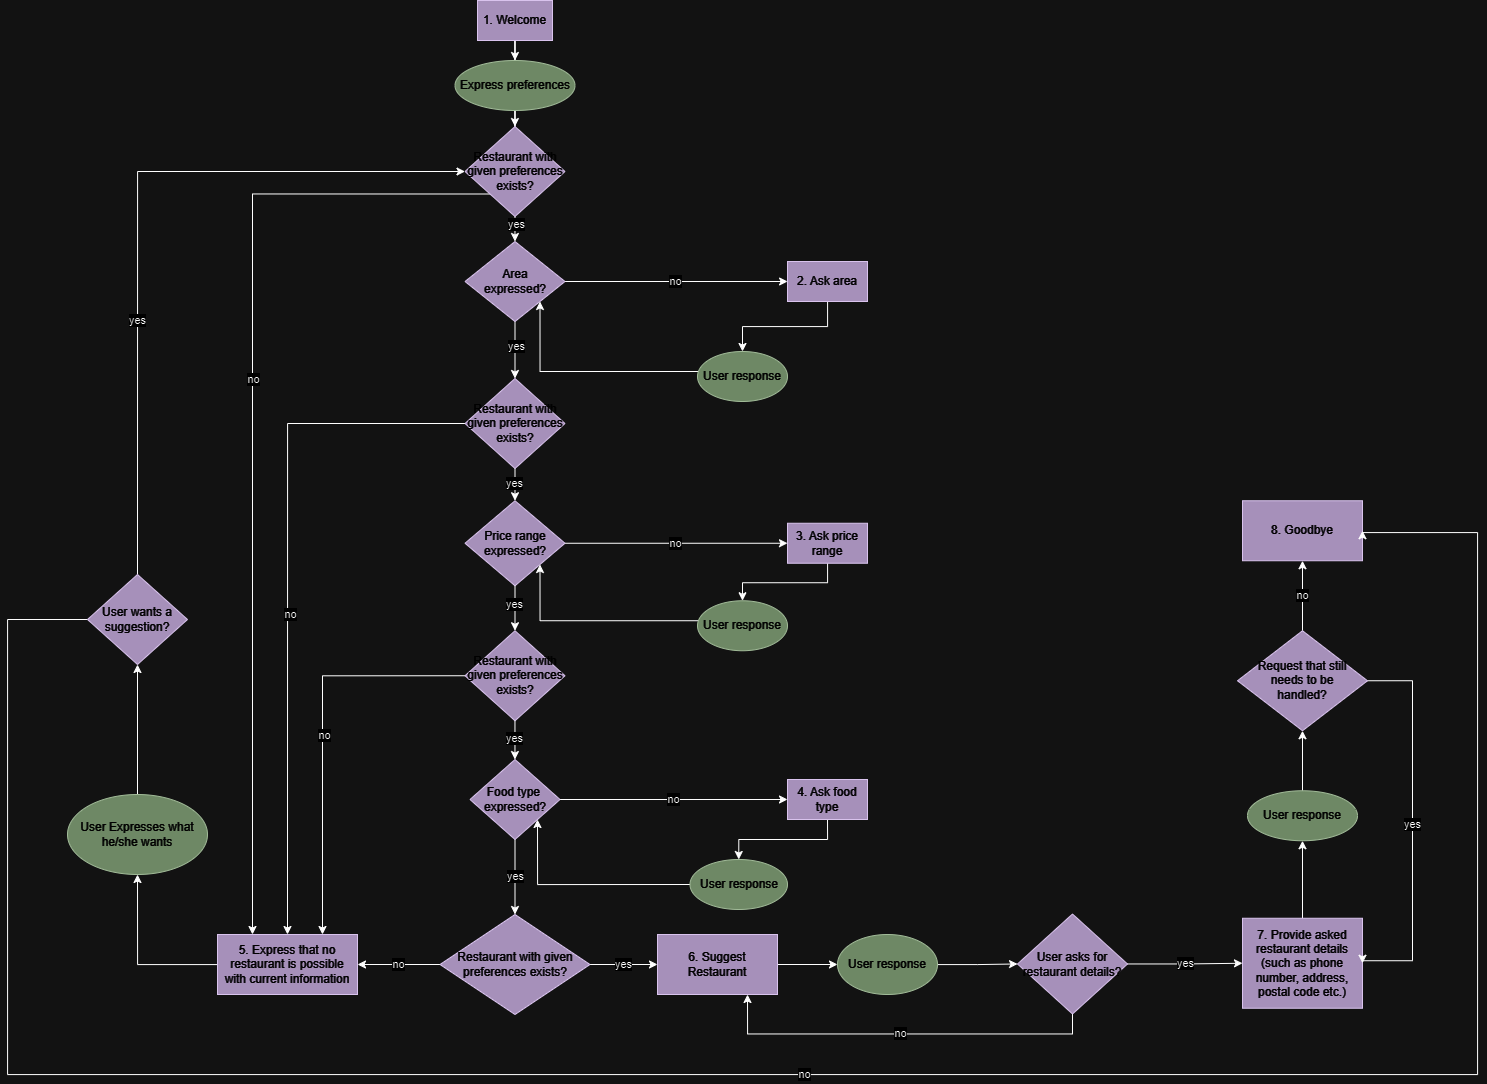

The diagram above was exported from draw.io. Its source (the exported page's mxGraphModel, read from the mxfile embedded in the PNG):
<mxGraphModel dx="2715" dy="945" grid="1" gridSize="10" guides="1" tooltips="1" connect="1" arrows="1" fold="1" page="1" pageScale="1" pageWidth="850" pageHeight="1100" math="0" shadow="0">
  <root>
    <mxCell id="0" />
    <mxCell id="1" parent="0" />
    <mxCell id="9emtBQFoJuCTRoUykFiL-3" style="edgeStyle=orthogonalEdgeStyle;rounded=0;orthogonalLoop=1;jettySize=auto;html=1;" parent="1" source="cFowtM8nGDFWOl0pQlT--1" target="9emtBQFoJuCTRoUykFiL-2" edge="1">
      <mxGeometry relative="1" as="geometry" />
    </mxCell>
    <mxCell id="cFowtM8nGDFWOl0pQlT--1" value="1. Welcome" style="rounded=0;whiteSpace=wrap;html=1;fillColor=#76608a;strokeColor=#432D57;fontColor=#ffffff;" parent="1" vertex="1">
      <mxGeometry x="-40" y="4" width="75" height="40" as="geometry" />
    </mxCell>
    <mxCell id="9emtBQFoJuCTRoUykFiL-29" style="edgeStyle=orthogonalEdgeStyle;rounded=0;orthogonalLoop=1;jettySize=auto;html=1;" parent="1" source="9emtBQFoJuCTRoUykFiL-1" target="9emtBQFoJuCTRoUykFiL-28" edge="1">
      <mxGeometry relative="1" as="geometry" />
    </mxCell>
    <mxCell id="9emtBQFoJuCTRoUykFiL-1" value="6. Suggest&lt;br&gt;Restaurant" style="rounded=0;whiteSpace=wrap;html=1;fillColor=#76608a;fontColor=#ffffff;strokeColor=#432D57;" parent="1" vertex="1">
      <mxGeometry x="140" y="938" width="120" height="60" as="geometry" />
    </mxCell>
    <mxCell id="NOw_XCwe5CAeWql_Ks_G-7" style="edgeStyle=orthogonalEdgeStyle;rounded=0;orthogonalLoop=1;jettySize=auto;html=1;exitX=0.5;exitY=1;exitDx=0;exitDy=0;" edge="1" parent="1" source="9emtBQFoJuCTRoUykFiL-2" target="NOw_XCwe5CAeWql_Ks_G-3">
      <mxGeometry relative="1" as="geometry" />
    </mxCell>
    <mxCell id="9emtBQFoJuCTRoUykFiL-2" value="Express preferences" style="ellipse;whiteSpace=wrap;html=1;fillColor=#6d8764;fontColor=#ffffff;strokeColor=#3A5431;" parent="1" vertex="1">
      <mxGeometry x="-62.5" y="64" width="120" height="50" as="geometry" />
    </mxCell>
    <mxCell id="9emtBQFoJuCTRoUykFiL-8" value="no" style="edgeStyle=orthogonalEdgeStyle;rounded=0;orthogonalLoop=1;jettySize=auto;html=1;entryX=0;entryY=0.5;entryDx=0;entryDy=0;" parent="1" source="9emtBQFoJuCTRoUykFiL-4" target="9emtBQFoJuCTRoUykFiL-9" edge="1">
      <mxGeometry relative="1" as="geometry">
        <mxPoint x="290" y="365" as="targetPoint" />
        <Array as="points">
          <mxPoint x="270" y="285" />
          <mxPoint x="270" y="285" />
        </Array>
      </mxGeometry>
    </mxCell>
    <mxCell id="NOw_XCwe5CAeWql_Ks_G-5" style="edgeStyle=orthogonalEdgeStyle;rounded=0;orthogonalLoop=1;jettySize=auto;html=1;exitX=0.5;exitY=1;exitDx=0;exitDy=0;" edge="1" parent="1" source="9emtBQFoJuCTRoUykFiL-4" target="SgVEHP1aC8Nxf148HGIK-3">
      <mxGeometry relative="1" as="geometry" />
    </mxCell>
    <mxCell id="NOw_XCwe5CAeWql_Ks_G-6" value="yes" style="edgeLabel;html=1;align=center;verticalAlign=middle;resizable=0;points=[];" vertex="1" connectable="0" parent="NOw_XCwe5CAeWql_Ks_G-5">
      <mxGeometry x="-0.1629" y="1" relative="1" as="geometry">
        <mxPoint as="offset" />
      </mxGeometry>
    </mxCell>
    <mxCell id="9emtBQFoJuCTRoUykFiL-4" value="Area&lt;br&gt;expressed?" style="rhombus;whiteSpace=wrap;html=1;fillColor=#76608a;fontColor=#ffffff;strokeColor=#432D57;" parent="1" vertex="1">
      <mxGeometry x="-52.5" y="245" width="100" height="80" as="geometry" />
    </mxCell>
    <mxCell id="9emtBQFoJuCTRoUykFiL-17" value="no" style="edgeStyle=orthogonalEdgeStyle;rounded=0;orthogonalLoop=1;jettySize=auto;html=1;" parent="1" source="9emtBQFoJuCTRoUykFiL-5" target="9emtBQFoJuCTRoUykFiL-15" edge="1">
      <mxGeometry relative="1" as="geometry" />
    </mxCell>
    <mxCell id="9emtBQFoJuCTRoUykFiL-5" value="Price range&lt;br&gt;expressed?" style="rhombus;whiteSpace=wrap;html=1;fillColor=#76608a;fontColor=#ffffff;strokeColor=#432D57;" parent="1" vertex="1">
      <mxGeometry x="-52.5" y="504.25" width="100" height="85" as="geometry" />
    </mxCell>
    <mxCell id="9emtBQFoJuCTRoUykFiL-23" value="no" style="edgeStyle=orthogonalEdgeStyle;rounded=0;orthogonalLoop=1;jettySize=auto;html=1;" parent="1" source="9emtBQFoJuCTRoUykFiL-6" target="9emtBQFoJuCTRoUykFiL-22" edge="1">
      <mxGeometry relative="1" as="geometry" />
    </mxCell>
    <mxCell id="9emtBQFoJuCTRoUykFiL-27" value="yes" style="edgeStyle=orthogonalEdgeStyle;rounded=0;orthogonalLoop=1;jettySize=auto;html=1;entryX=0.5;entryY=0;entryDx=0;entryDy=0;" parent="1" source="9emtBQFoJuCTRoUykFiL-6" target="9emtBQFoJuCTRoUykFiL-31" edge="1">
      <mxGeometry relative="1" as="geometry">
        <mxPoint x="200" y="728" as="targetPoint" />
      </mxGeometry>
    </mxCell>
    <mxCell id="9emtBQFoJuCTRoUykFiL-6" value="Food type&amp;nbsp;&lt;br&gt;expressed?" style="rhombus;whiteSpace=wrap;html=1;fillColor=#76608a;fontColor=#ffffff;strokeColor=#432D57;" parent="1" vertex="1">
      <mxGeometry x="-47.5" y="763" width="90" height="80" as="geometry" />
    </mxCell>
    <mxCell id="9emtBQFoJuCTRoUykFiL-12" style="edgeStyle=orthogonalEdgeStyle;rounded=0;orthogonalLoop=1;jettySize=auto;html=1;entryX=0.5;entryY=0;entryDx=0;entryDy=0;" parent="1" source="9emtBQFoJuCTRoUykFiL-9" target="9emtBQFoJuCTRoUykFiL-11" edge="1">
      <mxGeometry relative="1" as="geometry" />
    </mxCell>
    <mxCell id="9emtBQFoJuCTRoUykFiL-9" value="2. Ask area" style="rounded=0;whiteSpace=wrap;html=1;fillColor=#76608a;fontColor=#ffffff;strokeColor=#432D57;" parent="1" vertex="1">
      <mxGeometry x="270" y="265" width="80" height="40" as="geometry" />
    </mxCell>
    <mxCell id="9emtBQFoJuCTRoUykFiL-14" style="edgeStyle=orthogonalEdgeStyle;rounded=0;orthogonalLoop=1;jettySize=auto;html=1;exitX=0;exitY=0;exitDx=0;exitDy=0;entryX=1;entryY=1;entryDx=0;entryDy=0;" parent="1" source="9emtBQFoJuCTRoUykFiL-11" target="9emtBQFoJuCTRoUykFiL-4" edge="1">
      <mxGeometry relative="1" as="geometry">
        <Array as="points">
          <mxPoint x="193" y="375" />
          <mxPoint x="23" y="375" />
        </Array>
      </mxGeometry>
    </mxCell>
    <mxCell id="9emtBQFoJuCTRoUykFiL-11" value="User response" style="ellipse;whiteSpace=wrap;html=1;fillColor=#6d8764;fontColor=#ffffff;strokeColor=#3A5431;" parent="1" vertex="1">
      <mxGeometry x="180" y="355" width="90" height="50" as="geometry" />
    </mxCell>
    <mxCell id="9emtBQFoJuCTRoUykFiL-20" value="" style="edgeStyle=orthogonalEdgeStyle;rounded=0;orthogonalLoop=1;jettySize=auto;html=1;" parent="1" source="9emtBQFoJuCTRoUykFiL-15" target="9emtBQFoJuCTRoUykFiL-19" edge="1">
      <mxGeometry relative="1" as="geometry">
        <Array as="points">
          <mxPoint x="310" y="586.25" />
          <mxPoint x="225" y="586.25" />
        </Array>
      </mxGeometry>
    </mxCell>
    <mxCell id="9emtBQFoJuCTRoUykFiL-15" value="3. Ask price range" style="rounded=0;whiteSpace=wrap;html=1;fillColor=#76608a;fontColor=#ffffff;strokeColor=#432D57;" parent="1" vertex="1">
      <mxGeometry x="270" y="526.75" width="80" height="40" as="geometry" />
    </mxCell>
    <mxCell id="9emtBQFoJuCTRoUykFiL-21" style="edgeStyle=orthogonalEdgeStyle;rounded=0;orthogonalLoop=1;jettySize=auto;html=1;exitX=0;exitY=0;exitDx=0;exitDy=0;entryX=1;entryY=1;entryDx=0;entryDy=0;" parent="1" source="9emtBQFoJuCTRoUykFiL-19" target="9emtBQFoJuCTRoUykFiL-5" edge="1">
      <mxGeometry relative="1" as="geometry">
        <Array as="points">
          <mxPoint x="193" y="624.25" />
          <mxPoint x="22" y="624.25" />
        </Array>
      </mxGeometry>
    </mxCell>
    <mxCell id="9emtBQFoJuCTRoUykFiL-19" value="User response" style="ellipse;whiteSpace=wrap;html=1;fillColor=#6d8764;fontColor=#ffffff;strokeColor=#3A5431;" parent="1" vertex="1">
      <mxGeometry x="180" y="604.25" width="90" height="50" as="geometry" />
    </mxCell>
    <mxCell id="SgVEHP1aC8Nxf148HGIK-15" style="edgeStyle=orthogonalEdgeStyle;rounded=0;orthogonalLoop=1;jettySize=auto;html=1;exitX=0.5;exitY=1;exitDx=0;exitDy=0;entryX=0.5;entryY=0;entryDx=0;entryDy=0;" parent="1" source="9emtBQFoJuCTRoUykFiL-22" target="9emtBQFoJuCTRoUykFiL-24" edge="1">
      <mxGeometry relative="1" as="geometry" />
    </mxCell>
    <mxCell id="9emtBQFoJuCTRoUykFiL-22" value="4. Ask food type" style="rounded=0;whiteSpace=wrap;html=1;fillColor=#76608a;fontColor=#ffffff;strokeColor=#432D57;" parent="1" vertex="1">
      <mxGeometry x="270" y="783" width="80" height="40" as="geometry" />
    </mxCell>
    <mxCell id="SgVEHP1aC8Nxf148HGIK-16" style="edgeStyle=orthogonalEdgeStyle;rounded=0;orthogonalLoop=1;jettySize=auto;html=1;exitX=0;exitY=0.5;exitDx=0;exitDy=0;entryX=1;entryY=1;entryDx=0;entryDy=0;" parent="1" source="9emtBQFoJuCTRoUykFiL-24" target="9emtBQFoJuCTRoUykFiL-6" edge="1">
      <mxGeometry relative="1" as="geometry">
        <Array as="points">
          <mxPoint x="20" y="888" />
        </Array>
      </mxGeometry>
    </mxCell>
    <mxCell id="9emtBQFoJuCTRoUykFiL-24" value="User response" style="ellipse;whiteSpace=wrap;html=1;fillColor=#6d8764;fontColor=#ffffff;strokeColor=#3A5431;" parent="1" vertex="1">
      <mxGeometry x="172.5" y="863" width="97.5" height="50" as="geometry" />
    </mxCell>
    <mxCell id="pUPe7-vXU53xOh2iTXP--6" value="" style="edgeStyle=orthogonalEdgeStyle;rounded=0;orthogonalLoop=1;jettySize=auto;html=1;" parent="1" source="9emtBQFoJuCTRoUykFiL-28" target="9emtBQFoJuCTRoUykFiL-34" edge="1">
      <mxGeometry relative="1" as="geometry" />
    </mxCell>
    <mxCell id="9emtBQFoJuCTRoUykFiL-28" value="User response" style="ellipse;whiteSpace=wrap;html=1;fillColor=#6d8764;fontColor=#ffffff;strokeColor=#3A5431;" parent="1" vertex="1">
      <mxGeometry x="320" y="938" width="100" height="60" as="geometry" />
    </mxCell>
    <mxCell id="9emtBQFoJuCTRoUykFiL-32" value="yes" style="edgeStyle=orthogonalEdgeStyle;rounded=0;orthogonalLoop=1;jettySize=auto;html=1;" parent="1" source="9emtBQFoJuCTRoUykFiL-31" target="9emtBQFoJuCTRoUykFiL-1" edge="1">
      <mxGeometry relative="1" as="geometry" />
    </mxCell>
    <mxCell id="9emtBQFoJuCTRoUykFiL-33" value="no" style="edgeStyle=orthogonalEdgeStyle;rounded=0;orthogonalLoop=1;jettySize=auto;html=1;entryX=1;entryY=0.5;entryDx=0;entryDy=0;" parent="1" source="9emtBQFoJuCTRoUykFiL-31" target="9emtBQFoJuCTRoUykFiL-40" edge="1">
      <mxGeometry relative="1" as="geometry">
        <mxPoint x="50" y="768" as="targetPoint" />
      </mxGeometry>
    </mxCell>
    <mxCell id="9emtBQFoJuCTRoUykFiL-31" value="Restaurant with given preferences exists?" style="rhombus;whiteSpace=wrap;html=1;fillColor=#76608a;fontColor=#ffffff;strokeColor=#432D57;" parent="1" vertex="1">
      <mxGeometry x="-77.5" y="918" width="150" height="100" as="geometry" />
    </mxCell>
    <mxCell id="pUPe7-vXU53xOh2iTXP--7" value="yes" style="edgeStyle=orthogonalEdgeStyle;rounded=0;orthogonalLoop=1;jettySize=auto;html=1;entryX=0;entryY=0.5;entryDx=0;entryDy=0;" parent="1" source="9emtBQFoJuCTRoUykFiL-34" target="9emtBQFoJuCTRoUykFiL-46" edge="1">
      <mxGeometry relative="1" as="geometry" />
    </mxCell>
    <mxCell id="pUPe7-vXU53xOh2iTXP--8" value="no" style="edgeStyle=orthogonalEdgeStyle;rounded=0;orthogonalLoop=1;jettySize=auto;html=1;exitX=0.5;exitY=1;exitDx=0;exitDy=0;entryX=0.75;entryY=1;entryDx=0;entryDy=0;" parent="1" source="9emtBQFoJuCTRoUykFiL-34" target="9emtBQFoJuCTRoUykFiL-1" edge="1">
      <mxGeometry relative="1" as="geometry" />
    </mxCell>
    <mxCell id="9emtBQFoJuCTRoUykFiL-34" value="User asks for restaurant details?" style="rhombus;whiteSpace=wrap;html=1;fillColor=#76608a;fontColor=#ffffff;strokeColor=#432D57;" parent="1" vertex="1">
      <mxGeometry x="500" y="917.5" width="110" height="100" as="geometry" />
    </mxCell>
    <mxCell id="9emtBQFoJuCTRoUykFiL-42" value="" style="edgeStyle=orthogonalEdgeStyle;rounded=0;orthogonalLoop=1;jettySize=auto;html=1;" parent="1" source="9emtBQFoJuCTRoUykFiL-40" target="9emtBQFoJuCTRoUykFiL-41" edge="1">
      <mxGeometry relative="1" as="geometry" />
    </mxCell>
    <mxCell id="9emtBQFoJuCTRoUykFiL-40" value="5. Express that no restaurant is possible with current information" style="rounded=0;whiteSpace=wrap;html=1;fillColor=#76608a;fontColor=#ffffff;strokeColor=#432D57;" parent="1" vertex="1">
      <mxGeometry x="-300" y="938" width="140" height="60" as="geometry" />
    </mxCell>
    <mxCell id="pUPe7-vXU53xOh2iTXP--2" value="" style="edgeStyle=orthogonalEdgeStyle;rounded=0;orthogonalLoop=1;jettySize=auto;html=1;" parent="1" source="9emtBQFoJuCTRoUykFiL-41" target="pUPe7-vXU53xOh2iTXP--1" edge="1">
      <mxGeometry relative="1" as="geometry" />
    </mxCell>
    <mxCell id="9emtBQFoJuCTRoUykFiL-41" value="User Expresses what he/she wants" style="ellipse;whiteSpace=wrap;html=1;fillColor=#6d8764;fontColor=#ffffff;strokeColor=#3A5431;" parent="1" vertex="1">
      <mxGeometry x="-450" y="798" width="140" height="80" as="geometry" />
    </mxCell>
    <mxCell id="9emtBQFoJuCTRoUykFiL-44" value="8. Goodbye" style="rounded=0;whiteSpace=wrap;html=1;fillColor=#76608a;fontColor=#ffffff;strokeColor=#432D57;" parent="1" vertex="1">
      <mxGeometry x="725" y="504.25" width="120" height="60" as="geometry" />
    </mxCell>
    <mxCell id="9emtBQFoJuCTRoUykFiL-49" value="" style="edgeStyle=orthogonalEdgeStyle;rounded=0;orthogonalLoop=1;jettySize=auto;html=1;" parent="1" source="9emtBQFoJuCTRoUykFiL-46" target="9emtBQFoJuCTRoUykFiL-48" edge="1">
      <mxGeometry relative="1" as="geometry" />
    </mxCell>
    <mxCell id="9emtBQFoJuCTRoUykFiL-46" value="7. Provide asked restaurant details (such as phone number, address, postal code etc.)" style="rounded=0;whiteSpace=wrap;html=1;fillColor=#76608a;fontColor=#ffffff;strokeColor=#432D57;" parent="1" vertex="1">
      <mxGeometry x="725" y="921.75" width="120" height="90" as="geometry" />
    </mxCell>
    <mxCell id="9emtBQFoJuCTRoUykFiL-51" value="" style="edgeStyle=orthogonalEdgeStyle;rounded=0;orthogonalLoop=1;jettySize=auto;html=1;" parent="1" source="9emtBQFoJuCTRoUykFiL-48" target="9emtBQFoJuCTRoUykFiL-50" edge="1">
      <mxGeometry relative="1" as="geometry" />
    </mxCell>
    <mxCell id="9emtBQFoJuCTRoUykFiL-48" value="User response" style="ellipse;whiteSpace=wrap;html=1;fillColor=#6d8764;fontColor=#ffffff;strokeColor=#3A5431;" parent="1" vertex="1">
      <mxGeometry x="730" y="794.25" width="110" height="50" as="geometry" />
    </mxCell>
    <mxCell id="9emtBQFoJuCTRoUykFiL-52" value="no" style="edgeStyle=orthogonalEdgeStyle;rounded=0;orthogonalLoop=1;jettySize=auto;html=1;" parent="1" source="9emtBQFoJuCTRoUykFiL-50" target="9emtBQFoJuCTRoUykFiL-44" edge="1">
      <mxGeometry relative="1" as="geometry" />
    </mxCell>
    <mxCell id="9emtBQFoJuCTRoUykFiL-53" value="yes" style="edgeStyle=orthogonalEdgeStyle;rounded=0;orthogonalLoop=1;jettySize=auto;html=1;exitX=1;exitY=0.5;exitDx=0;exitDy=0;entryX=1;entryY=0.5;entryDx=0;entryDy=0;" parent="1" source="9emtBQFoJuCTRoUykFiL-50" target="9emtBQFoJuCTRoUykFiL-46" edge="1">
      <mxGeometry relative="1" as="geometry">
        <Array as="points">
          <mxPoint x="895" y="684.25" />
          <mxPoint x="895" y="964.25" />
        </Array>
      </mxGeometry>
    </mxCell>
    <mxCell id="9emtBQFoJuCTRoUykFiL-50" value="Request that still &lt;br&gt;needs to be &lt;br&gt;handled?" style="rhombus;whiteSpace=wrap;html=1;fillColor=#76608a;fontColor=#ffffff;strokeColor=#432D57;" parent="1" vertex="1">
      <mxGeometry x="720" y="634.25" width="130" height="100" as="geometry" />
    </mxCell>
    <mxCell id="SgVEHP1aC8Nxf148HGIK-4" style="edgeStyle=orthogonalEdgeStyle;rounded=0;orthogonalLoop=1;jettySize=auto;html=1;exitX=0;exitY=0.5;exitDx=0;exitDy=0;entryX=0.5;entryY=0;entryDx=0;entryDy=0;" parent="1" source="SgVEHP1aC8Nxf148HGIK-3" target="9emtBQFoJuCTRoUykFiL-40" edge="1">
      <mxGeometry relative="1" as="geometry" />
    </mxCell>
    <mxCell id="SgVEHP1aC8Nxf148HGIK-5" value="no" style="edgeLabel;html=1;align=center;verticalAlign=middle;resizable=0;points=[];" parent="SgVEHP1aC8Nxf148HGIK-4" vertex="1" connectable="0">
      <mxGeometry x="0.0682" y="2" relative="1" as="geometry">
        <mxPoint as="offset" />
      </mxGeometry>
    </mxCell>
    <mxCell id="SgVEHP1aC8Nxf148HGIK-6" style="edgeStyle=orthogonalEdgeStyle;rounded=0;orthogonalLoop=1;jettySize=auto;html=1;exitX=0.5;exitY=1;exitDx=0;exitDy=0;entryX=0.5;entryY=0;entryDx=0;entryDy=0;" parent="1" source="SgVEHP1aC8Nxf148HGIK-3" target="9emtBQFoJuCTRoUykFiL-5" edge="1">
      <mxGeometry relative="1" as="geometry" />
    </mxCell>
    <mxCell id="SgVEHP1aC8Nxf148HGIK-7" value="yes" style="edgeLabel;html=1;align=center;verticalAlign=middle;resizable=0;points=[];" parent="SgVEHP1aC8Nxf148HGIK-6" vertex="1" connectable="0">
      <mxGeometry x="-0.1556" y="-1" relative="1" as="geometry">
        <mxPoint as="offset" />
      </mxGeometry>
    </mxCell>
    <mxCell id="SgVEHP1aC8Nxf148HGIK-3" value="Restaurant with given preferences exists?" style="rhombus;whiteSpace=wrap;html=1;fillColor=#76608a;fontColor=#ffffff;strokeColor=#432D57;" parent="1" vertex="1">
      <mxGeometry x="-52.5" y="382" width="100" height="90" as="geometry" />
    </mxCell>
    <mxCell id="SgVEHP1aC8Nxf148HGIK-21" style="edgeStyle=orthogonalEdgeStyle;rounded=0;orthogonalLoop=1;jettySize=auto;html=1;exitX=0;exitY=0.5;exitDx=0;exitDy=0;entryX=0.75;entryY=0;entryDx=0;entryDy=0;" parent="1" source="SgVEHP1aC8Nxf148HGIK-10" target="9emtBQFoJuCTRoUykFiL-40" edge="1">
      <mxGeometry relative="1" as="geometry" />
    </mxCell>
    <mxCell id="SgVEHP1aC8Nxf148HGIK-22" value="no" style="edgeLabel;html=1;align=center;verticalAlign=middle;resizable=0;points=[];" parent="SgVEHP1aC8Nxf148HGIK-21" vertex="1" connectable="0">
      <mxGeometry x="0.0071" y="1" relative="1" as="geometry">
        <mxPoint as="offset" />
      </mxGeometry>
    </mxCell>
    <mxCell id="SgVEHP1aC8Nxf148HGIK-10" value="Restaurant with given preferences exists?" style="rhombus;whiteSpace=wrap;html=1;fillColor=#76608a;fontColor=#ffffff;strokeColor=#432D57;" parent="1" vertex="1">
      <mxGeometry x="-52.5" y="634.25" width="100" height="90" as="geometry" />
    </mxCell>
    <mxCell id="SgVEHP1aC8Nxf148HGIK-11" style="edgeStyle=orthogonalEdgeStyle;rounded=0;orthogonalLoop=1;jettySize=auto;html=1;" parent="1" source="9emtBQFoJuCTRoUykFiL-5" target="SgVEHP1aC8Nxf148HGIK-10" edge="1">
      <mxGeometry relative="1" as="geometry">
        <mxPoint x="-2.24" y="589.25" as="sourcePoint" />
        <mxPoint x="-2.24" y="639.25" as="targetPoint" />
        <Array as="points" />
      </mxGeometry>
    </mxCell>
    <mxCell id="SgVEHP1aC8Nxf148HGIK-12" value="yes" style="edgeLabel;html=1;align=center;verticalAlign=middle;resizable=0;points=[];" parent="SgVEHP1aC8Nxf148HGIK-11" vertex="1" connectable="0">
      <mxGeometry x="-0.1556" y="-1" relative="1" as="geometry">
        <mxPoint as="offset" />
      </mxGeometry>
    </mxCell>
    <mxCell id="SgVEHP1aC8Nxf148HGIK-13" style="edgeStyle=orthogonalEdgeStyle;rounded=0;orthogonalLoop=1;jettySize=auto;html=1;" parent="1" source="SgVEHP1aC8Nxf148HGIK-10" target="9emtBQFoJuCTRoUykFiL-6" edge="1">
      <mxGeometry relative="1" as="geometry">
        <mxPoint x="-1" y="688" as="sourcePoint" />
        <mxPoint x="-1" y="733" as="targetPoint" />
        <Array as="points" />
      </mxGeometry>
    </mxCell>
    <mxCell id="SgVEHP1aC8Nxf148HGIK-14" value="yes" style="edgeLabel;html=1;align=center;verticalAlign=middle;resizable=0;points=[];" parent="SgVEHP1aC8Nxf148HGIK-13" vertex="1" connectable="0">
      <mxGeometry x="-0.1556" y="-1" relative="1" as="geometry">
        <mxPoint as="offset" />
      </mxGeometry>
    </mxCell>
    <mxCell id="pUPe7-vXU53xOh2iTXP--4" value="no" style="edgeStyle=orthogonalEdgeStyle;rounded=0;orthogonalLoop=1;jettySize=auto;html=1;exitX=0;exitY=0.5;exitDx=0;exitDy=0;entryX=1;entryY=0.5;entryDx=0;entryDy=0;" parent="1" source="pUPe7-vXU53xOh2iTXP--1" target="9emtBQFoJuCTRoUykFiL-44" edge="1">
      <mxGeometry relative="1" as="geometry">
        <Array as="points">
          <mxPoint x="-510" y="623" />
          <mxPoint x="-510" y="1078" />
          <mxPoint x="960" y="1078" />
          <mxPoint x="960" y="536" />
          <mxPoint x="845" y="536" />
        </Array>
        <mxPoint x="1080" y="1078" as="targetPoint" />
      </mxGeometry>
    </mxCell>
    <mxCell id="NOw_XCwe5CAeWql_Ks_G-12" style="edgeStyle=orthogonalEdgeStyle;rounded=0;orthogonalLoop=1;jettySize=auto;html=1;exitX=0.5;exitY=0;exitDx=0;exitDy=0;entryX=0;entryY=0.5;entryDx=0;entryDy=0;" edge="1" parent="1" source="pUPe7-vXU53xOh2iTXP--1" target="NOw_XCwe5CAeWql_Ks_G-3">
      <mxGeometry relative="1" as="geometry" />
    </mxCell>
    <mxCell id="NOw_XCwe5CAeWql_Ks_G-13" value="yes" style="edgeLabel;html=1;align=center;verticalAlign=middle;resizable=0;points=[];" vertex="1" connectable="0" parent="NOw_XCwe5CAeWql_Ks_G-12">
      <mxGeometry x="-0.3006" y="1" relative="1" as="geometry">
        <mxPoint y="1" as="offset" />
      </mxGeometry>
    </mxCell>
    <mxCell id="pUPe7-vXU53xOh2iTXP--1" value="User wants a suggestion?" style="rhombus;whiteSpace=wrap;html=1;fillColor=#76608a;strokeColor=#432D57;fontColor=#ffffff;" parent="1" vertex="1">
      <mxGeometry x="-430" y="578" width="100" height="90" as="geometry" />
    </mxCell>
    <mxCell id="NOw_XCwe5CAeWql_Ks_G-8" style="edgeStyle=orthogonalEdgeStyle;rounded=0;orthogonalLoop=1;jettySize=auto;html=1;exitX=0.5;exitY=1;exitDx=0;exitDy=0;entryX=0.5;entryY=0;entryDx=0;entryDy=0;" edge="1" parent="1" source="NOw_XCwe5CAeWql_Ks_G-3" target="9emtBQFoJuCTRoUykFiL-4">
      <mxGeometry relative="1" as="geometry">
        <Array as="points">
          <mxPoint x="-2" y="230" />
          <mxPoint x="-2" y="230" />
        </Array>
      </mxGeometry>
    </mxCell>
    <mxCell id="NOw_XCwe5CAeWql_Ks_G-9" value="yes" style="edgeLabel;html=1;align=center;verticalAlign=middle;resizable=0;points=[];" vertex="1" connectable="0" parent="NOw_XCwe5CAeWql_Ks_G-8">
      <mxGeometry x="-0.3723" y="1" relative="1" as="geometry">
        <mxPoint as="offset" />
      </mxGeometry>
    </mxCell>
    <mxCell id="NOw_XCwe5CAeWql_Ks_G-14" style="edgeStyle=orthogonalEdgeStyle;rounded=0;orthogonalLoop=1;jettySize=auto;html=1;exitX=0;exitY=1;exitDx=0;exitDy=0;entryX=0.25;entryY=0;entryDx=0;entryDy=0;" edge="1" parent="1" source="NOw_XCwe5CAeWql_Ks_G-3" target="9emtBQFoJuCTRoUykFiL-40">
      <mxGeometry relative="1" as="geometry" />
    </mxCell>
    <mxCell id="NOw_XCwe5CAeWql_Ks_G-15" value="no" style="edgeLabel;html=1;align=center;verticalAlign=middle;resizable=0;points=[];" vertex="1" connectable="0" parent="NOw_XCwe5CAeWql_Ks_G-14">
      <mxGeometry x="-0.1367" relative="1" as="geometry">
        <mxPoint y="1" as="offset" />
      </mxGeometry>
    </mxCell>
    <mxCell id="NOw_XCwe5CAeWql_Ks_G-3" value="Restaurant with given preferences exists?" style="rhombus;whiteSpace=wrap;html=1;fillColor=#76608a;fontColor=#ffffff;strokeColor=#432D57;" vertex="1" parent="1">
      <mxGeometry x="-52.5" y="130" width="100" height="90" as="geometry" />
    </mxCell>
  </root>
</mxGraphModel>